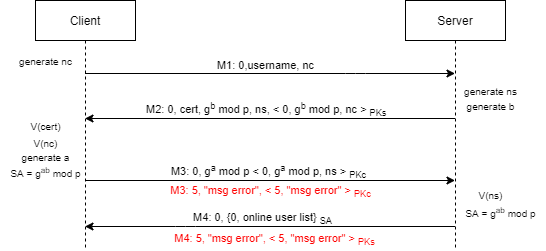

The diagram above was exported from draw.io. Its source (the exported page's mxGraphModel, read from the mxfile embedded in the PNG):
<mxGraphModel dx="1695" dy="460" grid="1" gridSize="10" guides="1" tooltips="1" connect="1" arrows="1" fold="1" page="1" pageScale="1" pageWidth="827" pageHeight="1169" math="0" shadow="0">
  <root>
    <mxCell id="0" />
    <mxCell id="1" parent="0" />
    <mxCell id="FarxpKgZHKkkfBqwm3aO-5" value="Client" style="shape=umlLifeline;perimeter=lifelinePerimeter;whiteSpace=wrap;html=1;container=1;collapsible=0;recursiveResize=0;outlineConnect=0;" parent="1" vertex="1">
      <mxGeometry x="30" y="30" width="100" height="250" as="geometry" />
    </mxCell>
    <mxCell id="FarxpKgZHKkkfBqwm3aO-7" value="Server" style="shape=umlLifeline;perimeter=lifelinePerimeter;whiteSpace=wrap;html=1;container=1;collapsible=0;recursiveResize=0;outlineConnect=0;" parent="1" vertex="1">
      <mxGeometry x="400" y="30" width="100" height="250" as="geometry" />
    </mxCell>
    <mxCell id="PQFU30ZSDdGlTbXp0ADT-1" value="" style="endArrow=classic;html=1;" parent="1" edge="1">
      <mxGeometry width="50" height="50" relative="1" as="geometry">
        <mxPoint x="79.5" y="103" as="sourcePoint" />
        <mxPoint x="449.5" y="103" as="targetPoint" />
        <Array as="points">
          <mxPoint x="350" y="103" />
        </Array>
      </mxGeometry>
    </mxCell>
    <mxCell id="PQFU30ZSDdGlTbXp0ADT-5" value="M1: 0,username, nc" style="edgeLabel;html=1;align=center;verticalAlign=middle;resizable=0;points=[];" parent="PQFU30ZSDdGlTbXp0ADT-1" vertex="1" connectable="0">
      <mxGeometry x="-0.0297" y="3" relative="1" as="geometry">
        <mxPoint y="-6" as="offset" />
      </mxGeometry>
    </mxCell>
    <mxCell id="PQFU30ZSDdGlTbXp0ADT-2" value="" style="endArrow=classic;html=1;" parent="1" edge="1">
      <mxGeometry width="50" height="50" relative="1" as="geometry">
        <mxPoint x="449.5" y="148" as="sourcePoint" />
        <mxPoint x="79.5" y="148" as="targetPoint" />
      </mxGeometry>
    </mxCell>
    <mxCell id="PQFU30ZSDdGlTbXp0ADT-6" value="M2: 0, cert, g&lt;sup&gt;b&lt;/sup&gt; mod p, ns, &amp;lt; 0, g&lt;sup&gt;b&lt;/sup&gt; mod p, nc &amp;gt; &lt;sub&gt;PKs&amp;nbsp;&lt;/sub&gt;" style="edgeLabel;html=1;align=center;verticalAlign=middle;resizable=0;points=[];" parent="PQFU30ZSDdGlTbXp0ADT-2" vertex="1" connectable="0">
      <mxGeometry x="0.0892" y="1" relative="1" as="geometry">
        <mxPoint x="14" y="-11" as="offset" />
      </mxGeometry>
    </mxCell>
    <mxCell id="PQFU30ZSDdGlTbXp0ADT-3" value="" style="endArrow=classic;html=1;" parent="1" edge="1">
      <mxGeometry width="50" height="50" relative="1" as="geometry">
        <mxPoint x="79.5" y="210" as="sourcePoint" />
        <mxPoint x="449.5" y="210" as="targetPoint" />
        <Array as="points">
          <mxPoint x="350.5" y="210" />
        </Array>
      </mxGeometry>
    </mxCell>
    <mxCell id="PQFU30ZSDdGlTbXp0ADT-9" value="M3: 0, g&lt;sup&gt;a&lt;/sup&gt; mod p &amp;lt; 0, g&lt;sup&gt;a&lt;/sup&gt; mod p, ns &amp;gt; &lt;sub&gt;PKc&lt;/sub&gt;" style="edgeLabel;html=1;align=center;verticalAlign=middle;resizable=0;points=[];" parent="PQFU30ZSDdGlTbXp0ADT-3" vertex="1" connectable="0">
      <mxGeometry x="-0.1692" relative="1" as="geometry">
        <mxPoint x="29" y="-10" as="offset" />
      </mxGeometry>
    </mxCell>
    <mxCell id="PQFU30ZSDdGlTbXp0ADT-4" value="" style="endArrow=classic;html=1;" parent="1" edge="1">
      <mxGeometry width="50" height="50" relative="1" as="geometry">
        <mxPoint x="449.5" y="256" as="sourcePoint" />
        <mxPoint x="79.5" y="256" as="targetPoint" />
        <Array as="points">
          <mxPoint x="180" y="256" />
        </Array>
      </mxGeometry>
    </mxCell>
    <mxCell id="PQFU30ZSDdGlTbXp0ADT-10" value="M4: 0, {0, online user list} &lt;sub&gt;SA&lt;/sub&gt;" style="edgeLabel;html=1;align=center;verticalAlign=middle;resizable=0;points=[];" parent="PQFU30ZSDdGlTbXp0ADT-4" vertex="1" connectable="0">
      <mxGeometry x="0.2593" y="-1" relative="1" as="geometry">
        <mxPoint x="40" y="-8" as="offset" />
      </mxGeometry>
    </mxCell>
    <mxCell id="PQFU30ZSDdGlTbXp0ADT-11" value="&lt;font style=&quot;font-size: 10px&quot;&gt;generate nc&lt;/font&gt;" style="text;html=1;align=center;verticalAlign=middle;resizable=0;points=[];autosize=1;strokeColor=none;" parent="1" vertex="1">
      <mxGeometry x="5" y="80" width="70" height="20" as="geometry" />
    </mxCell>
    <mxCell id="PQFU30ZSDdGlTbXp0ADT-12" value="&lt;font style=&quot;font-size: 10px&quot;&gt;generate ns&lt;/font&gt;" style="text;html=1;align=center;verticalAlign=middle;resizable=0;points=[];autosize=1;strokeColor=none;" parent="1" vertex="1">
      <mxGeometry x="450" y="110" width="70" height="20" as="geometry" />
    </mxCell>
    <mxCell id="PQFU30ZSDdGlTbXp0ADT-13" value="&lt;font style=&quot;font-size: 10px&quot;&gt;generate b&lt;/font&gt;" style="text;html=1;align=center;verticalAlign=middle;resizable=0;points=[];autosize=1;strokeColor=none;" parent="1" vertex="1">
      <mxGeometry x="455" y="125" width="60" height="20" as="geometry" />
    </mxCell>
    <mxCell id="PQFU30ZSDdGlTbXp0ADT-14" value="&lt;font style=&quot;font-size: 10px&quot;&gt;generate a&lt;/font&gt;" style="text;html=1;align=center;verticalAlign=middle;resizable=0;points=[];autosize=1;strokeColor=none;" parent="1" vertex="1">
      <mxGeometry x="10" y="176" width="60" height="20" as="geometry" />
    </mxCell>
    <mxCell id="PQFU30ZSDdGlTbXp0ADT-15" value="&lt;font style=&quot;font-size: 10px&quot;&gt;V(nc)&lt;/font&gt;" style="text;html=1;align=center;verticalAlign=middle;resizable=0;points=[];autosize=1;strokeColor=none;" parent="1" vertex="1">
      <mxGeometry x="20" y="162" width="40" height="20" as="geometry" />
    </mxCell>
    <mxCell id="PQFU30ZSDdGlTbXp0ADT-16" value="&lt;font style=&quot;font-size: 10px&quot;&gt;V(cert)&lt;/font&gt;" style="text;html=1;align=center;verticalAlign=middle;resizable=0;points=[];autosize=1;strokeColor=none;" parent="1" vertex="1">
      <mxGeometry x="15" y="145" width="50" height="20" as="geometry" />
    </mxCell>
    <mxCell id="PQFU30ZSDdGlTbXp0ADT-17" value="&lt;span style=&quot;font-size: 10px&quot;&gt;SA = g&lt;sup&gt;ab&lt;/sup&gt; mod p&lt;/span&gt;" style="text;html=1;align=center;verticalAlign=middle;resizable=0;points=[];autosize=1;strokeColor=none;" parent="1" vertex="1">
      <mxGeometry x="-5" y="192" width="90" height="20" as="geometry" />
    </mxCell>
    <mxCell id="PQFU30ZSDdGlTbXp0ADT-18" value="&lt;span style=&quot;font-size: 10px&quot;&gt;SA = g&lt;sup&gt;ab&lt;/sup&gt; mod p&lt;/span&gt;" style="text;html=1;align=center;verticalAlign=middle;resizable=0;points=[];autosize=1;strokeColor=none;" parent="1" vertex="1">
      <mxGeometry x="450" y="232" width="90" height="20" as="geometry" />
    </mxCell>
    <mxCell id="PQFU30ZSDdGlTbXp0ADT-19" value="&lt;font style=&quot;font-size: 10px&quot;&gt;V(ns)&lt;/font&gt;" style="text;html=1;align=center;verticalAlign=middle;resizable=0;points=[];autosize=1;strokeColor=none;" parent="1" vertex="1">
      <mxGeometry x="465" y="214" width="40" height="20" as="geometry" />
    </mxCell>
    <mxCell id="PQFU30ZSDdGlTbXp0ADT-20" value="&lt;font color=&quot;#ff0000&quot;&gt;M3: 5, &quot;msg error&quot;,&amp;nbsp;&amp;lt; 5, &quot;msg error&quot;&amp;nbsp;&amp;gt; &lt;sub&gt;PKc&lt;/sub&gt;&lt;/font&gt;" style="edgeLabel;html=1;align=center;verticalAlign=middle;resizable=0;points=[];" parent="1" vertex="1" connectable="0">
      <mxGeometry x="264.003103448276" y="220" as="geometry" />
    </mxCell>
    <mxCell id="PQFU30ZSDdGlTbXp0ADT-21" value="&lt;font color=&quot;#ff0000&quot;&gt;M4: 5, &quot;msg error&quot;,&amp;nbsp;&amp;lt; 5, &quot;msg error&quot;&amp;nbsp;&amp;gt; &lt;sub&gt;PKs&lt;/sub&gt;&lt;/font&gt;" style="edgeLabel;html=1;align=center;verticalAlign=middle;resizable=0;points=[];" parent="1" vertex="1" connectable="0">
      <mxGeometry x="268.003103448276" y="268" as="geometry" />
    </mxCell>
  </root>
</mxGraphModel>